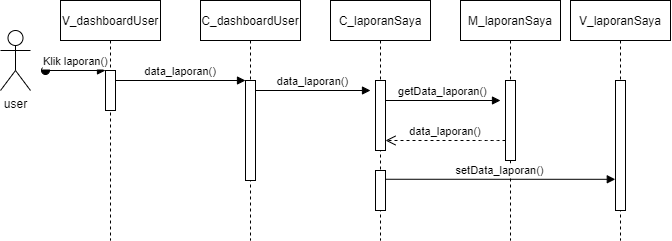

The diagram above was exported from draw.io. Its source (the exported page's mxGraphModel, read from the mxfile embedded in the PNG):
<mxGraphModel dx="834" dy="358" grid="1" gridSize="10" guides="1" tooltips="1" connect="1" arrows="1" fold="1" page="1" pageScale="1" pageWidth="827" pageHeight="1169" math="0" shadow="0">
  <root>
    <mxCell id="0" />
    <mxCell id="1" parent="0" />
    <mxCell id="DnumwcBktwIi1kzzoEpk-1" value="V_dashboardUser" style="shape=umlLifeline;perimeter=lifelinePerimeter;container=1;collapsible=0;recursiveResize=0;rounded=0;shadow=0;strokeWidth=1;" vertex="1" parent="1">
      <mxGeometry x="120" y="80" width="100" height="240" as="geometry" />
    </mxCell>
    <mxCell id="DnumwcBktwIi1kzzoEpk-2" value="" style="points=[];perimeter=orthogonalPerimeter;rounded=0;shadow=0;strokeWidth=1;" vertex="1" parent="DnumwcBktwIi1kzzoEpk-1">
      <mxGeometry x="45" y="70" width="10" height="40" as="geometry" />
    </mxCell>
    <mxCell id="DnumwcBktwIi1kzzoEpk-3" value="Klik laporan()" style="verticalAlign=bottom;startArrow=oval;endArrow=block;startSize=8;shadow=0;strokeWidth=1;" edge="1" parent="DnumwcBktwIi1kzzoEpk-1" target="DnumwcBktwIi1kzzoEpk-2">
      <mxGeometry relative="1" as="geometry">
        <mxPoint x="-15" y="70" as="sourcePoint" />
      </mxGeometry>
    </mxCell>
    <mxCell id="DnumwcBktwIi1kzzoEpk-5" value="C_dashboardUser" style="shape=umlLifeline;perimeter=lifelinePerimeter;container=1;collapsible=0;recursiveResize=0;rounded=0;shadow=0;strokeWidth=1;" vertex="1" parent="1">
      <mxGeometry x="260" y="80" width="100" height="240" as="geometry" />
    </mxCell>
    <mxCell id="DnumwcBktwIi1kzzoEpk-6" value="" style="points=[];perimeter=orthogonalPerimeter;rounded=0;shadow=0;strokeWidth=1;" vertex="1" parent="DnumwcBktwIi1kzzoEpk-5">
      <mxGeometry x="45" y="80" width="10" height="100" as="geometry" />
    </mxCell>
    <mxCell id="DnumwcBktwIi1kzzoEpk-7" value="data_laporan()" style="verticalAlign=bottom;endArrow=block;shadow=0;strokeWidth=1;" edge="1" parent="DnumwcBktwIi1kzzoEpk-5">
      <mxGeometry relative="1" as="geometry">
        <mxPoint x="55" y="90.00000000000011" as="sourcePoint" />
        <mxPoint x="170" y="90" as="targetPoint" />
      </mxGeometry>
    </mxCell>
    <mxCell id="DnumwcBktwIi1kzzoEpk-8" value="data_laporan()" style="verticalAlign=bottom;endArrow=block;entryX=0;entryY=0;shadow=0;strokeWidth=1;" edge="1" parent="1" source="DnumwcBktwIi1kzzoEpk-2" target="DnumwcBktwIi1kzzoEpk-6">
      <mxGeometry relative="1" as="geometry">
        <mxPoint x="275" y="160" as="sourcePoint" />
      </mxGeometry>
    </mxCell>
    <mxCell id="DnumwcBktwIi1kzzoEpk-10" value="user" style="shape=umlActor;verticalLabelPosition=bottom;verticalAlign=top;html=1;outlineConnect=0;" vertex="1" parent="1">
      <mxGeometry x="60" y="110" width="30" height="60" as="geometry" />
    </mxCell>
    <mxCell id="DnumwcBktwIi1kzzoEpk-11" value="C_laporanSaya" style="shape=umlLifeline;perimeter=lifelinePerimeter;container=1;collapsible=0;recursiveResize=0;rounded=0;shadow=0;strokeWidth=1;" vertex="1" parent="1">
      <mxGeometry x="390" y="80" width="100" height="240" as="geometry" />
    </mxCell>
    <mxCell id="DnumwcBktwIi1kzzoEpk-12" value="" style="points=[];perimeter=orthogonalPerimeter;rounded=0;shadow=0;strokeWidth=1;" vertex="1" parent="DnumwcBktwIi1kzzoEpk-11">
      <mxGeometry x="45" y="80" width="10" height="70" as="geometry" />
    </mxCell>
    <mxCell id="DnumwcBktwIi1kzzoEpk-13" value="getData_laporan()" style="verticalAlign=bottom;endArrow=block;shadow=0;strokeWidth=1;" edge="1" parent="DnumwcBktwIi1kzzoEpk-11">
      <mxGeometry relative="1" as="geometry">
        <mxPoint x="55" y="100.00000000000011" as="sourcePoint" />
        <mxPoint x="170" y="100" as="targetPoint" />
      </mxGeometry>
    </mxCell>
    <mxCell id="DnumwcBktwIi1kzzoEpk-14" value="" style="points=[];perimeter=orthogonalPerimeter;rounded=0;shadow=0;strokeWidth=1;" vertex="1" parent="DnumwcBktwIi1kzzoEpk-11">
      <mxGeometry x="45" y="170" width="10" height="40" as="geometry" />
    </mxCell>
    <mxCell id="DnumwcBktwIi1kzzoEpk-16" value="M_laporanSaya" style="shape=umlLifeline;perimeter=lifelinePerimeter;container=1;collapsible=0;recursiveResize=0;rounded=0;shadow=0;strokeWidth=1;" vertex="1" parent="1">
      <mxGeometry x="520" y="80" width="100" height="240" as="geometry" />
    </mxCell>
    <mxCell id="DnumwcBktwIi1kzzoEpk-17" value="" style="points=[];perimeter=orthogonalPerimeter;rounded=0;shadow=0;strokeWidth=1;" vertex="1" parent="DnumwcBktwIi1kzzoEpk-16">
      <mxGeometry x="45" y="80" width="10" height="80" as="geometry" />
    </mxCell>
    <mxCell id="DnumwcBktwIi1kzzoEpk-18" value="V_laporanSaya" style="shape=umlLifeline;perimeter=lifelinePerimeter;container=1;collapsible=0;recursiveResize=0;rounded=0;shadow=0;strokeWidth=1;" vertex="1" parent="1">
      <mxGeometry x="630" y="80" width="100" height="240" as="geometry" />
    </mxCell>
    <mxCell id="DnumwcBktwIi1kzzoEpk-19" value="" style="points=[];perimeter=orthogonalPerimeter;rounded=0;shadow=0;strokeWidth=1;" vertex="1" parent="DnumwcBktwIi1kzzoEpk-18">
      <mxGeometry x="45" y="80" width="10" height="130" as="geometry" />
    </mxCell>
    <mxCell id="DnumwcBktwIi1kzzoEpk-20" value="data_laporan()" style="verticalAlign=bottom;endArrow=open;dashed=1;endSize=8;shadow=0;strokeWidth=1;" edge="1" parent="1" source="DnumwcBktwIi1kzzoEpk-17" target="DnumwcBktwIi1kzzoEpk-12">
      <mxGeometry relative="1" as="geometry">
        <mxPoint x="480" y="299.9999999999998" as="targetPoint" />
        <mxPoint x="650" y="299.9999999999998" as="sourcePoint" />
        <Array as="points">
          <mxPoint x="550" y="220" />
        </Array>
      </mxGeometry>
    </mxCell>
    <mxCell id="DnumwcBktwIi1kzzoEpk-21" value="setData_laporan()" style="verticalAlign=bottom;endArrow=block;shadow=0;strokeWidth=1;entryX=-0.02;entryY=0.76;entryDx=0;entryDy=0;entryPerimeter=0;exitX=0.968;exitY=0.219;exitDx=0;exitDy=0;exitPerimeter=0;" edge="1" parent="1" source="DnumwcBktwIi1kzzoEpk-14" target="DnumwcBktwIi1kzzoEpk-19">
      <mxGeometry relative="1" as="geometry">
        <mxPoint x="450" y="260" as="sourcePoint" />
        <mxPoint x="670" y="260" as="targetPoint" />
      </mxGeometry>
    </mxCell>
  </root>
</mxGraphModel>